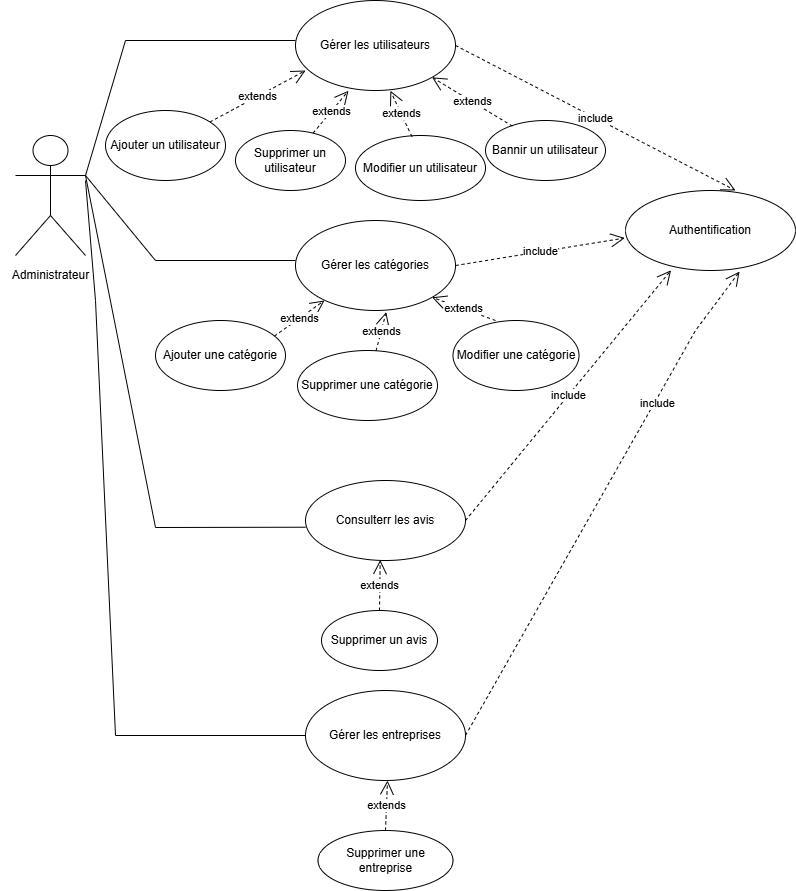

The diagram above was exported from draw.io. Its source (the exported page's mxGraphModel, read from the mxfile embedded in the PNG):
<mxGraphModel dx="2100" dy="570" grid="1" gridSize="10" guides="1" tooltips="1" connect="1" arrows="1" fold="1" page="1" pageScale="1" pageWidth="827" pageHeight="1169" math="0" shadow="0">
  <root>
    <mxCell id="0" />
    <mxCell id="1" parent="0" />
    <mxCell id="LH3g4sgvdYW37YfNmVDh-1" value="" style="shape=umlActor;verticalLabelPosition=bottom;verticalAlign=top;html=1;outlineConnect=0;" parent="1" vertex="1">
      <mxGeometry x="10" y="135" width="70" height="120" as="geometry" />
    </mxCell>
    <mxCell id="LH3g4sgvdYW37YfNmVDh-4" value="Authentification" style="ellipse;whiteSpace=wrap;html=1;" parent="1" vertex="1">
      <mxGeometry x="620" y="190" width="170" height="80" as="geometry" />
    </mxCell>
    <mxCell id="LH3g4sgvdYW37YfNmVDh-5" value="Supprimer une entreprise" style="ellipse;whiteSpace=wrap;html=1;" parent="1" vertex="1">
      <mxGeometry x="312.5" y="830" width="135" height="60" as="geometry" />
    </mxCell>
    <mxCell id="LH3g4sgvdYW37YfNmVDh-7" value="Consulterr les avis" style="ellipse;whiteSpace=wrap;html=1;" parent="1" vertex="1">
      <mxGeometry x="300" y="480" width="160" height="80" as="geometry" />
    </mxCell>
    <mxCell id="LH3g4sgvdYW37YfNmVDh-14" value="Gérer les entreprises" style="ellipse;whiteSpace=wrap;html=1;" parent="1" vertex="1">
      <mxGeometry x="300" y="690" width="160" height="90" as="geometry" />
    </mxCell>
    <mxCell id="LH3g4sgvdYW37YfNmVDh-31" value="include" style="endArrow=open;endSize=12;dashed=1;html=1;rounded=0;exitX=1;exitY=0.5;exitDx=0;exitDy=0;entryX=0.671;entryY=1.013;entryDx=0;entryDy=0;entryPerimeter=0;" parent="1" source="LH3g4sgvdYW37YfNmVDh-14" target="LH3g4sgvdYW37YfNmVDh-4" edge="1">
      <mxGeometry x="0.4224" y="-3" width="160" relative="1" as="geometry">
        <mxPoint x="560" y="80" as="sourcePoint" />
        <mxPoint x="720" y="80" as="targetPoint" />
        <Array as="points">
          <mxPoint x="690" y="330" />
        </Array>
        <mxPoint as="offset" />
      </mxGeometry>
    </mxCell>
    <mxCell id="LH3g4sgvdYW37YfNmVDh-32" value="include" style="endArrow=open;endSize=12;dashed=1;html=1;rounded=0;entryX=0.268;entryY=0.997;entryDx=0;entryDy=0;exitX=1;exitY=0.5;exitDx=0;exitDy=0;entryPerimeter=0;" parent="1" source="LH3g4sgvdYW37YfNmVDh-7" target="LH3g4sgvdYW37YfNmVDh-4" edge="1">
      <mxGeometry width="160" relative="1" as="geometry">
        <mxPoint x="440" y="260" as="sourcePoint" />
        <mxPoint x="600" y="260" as="targetPoint" />
      </mxGeometry>
    </mxCell>
    <mxCell id="LH3g4sgvdYW37YfNmVDh-36" value="" style="endArrow=none;html=1;rounded=0;exitX=1;exitY=0.3333333333333333;exitDx=0;exitDy=0;exitPerimeter=0;" parent="1" source="LH3g4sgvdYW37YfNmVDh-1" edge="1">
      <mxGeometry width="50" height="50" relative="1" as="geometry">
        <mxPoint x="80" y="180" as="sourcePoint" />
        <mxPoint x="290" y="40" as="targetPoint" />
        <Array as="points">
          <mxPoint x="120" y="40" />
        </Array>
      </mxGeometry>
    </mxCell>
    <mxCell id="LH3g4sgvdYW37YfNmVDh-38" value="" style="endArrow=none;html=1;rounded=0;exitX=0;exitY=0.584;exitDx=0;exitDy=0;exitPerimeter=0;entryX=1;entryY=0.3333333333333333;entryDx=0;entryDy=0;entryPerimeter=0;" parent="1" source="LH3g4sgvdYW37YfNmVDh-7" target="LH3g4sgvdYW37YfNmVDh-1" edge="1">
      <mxGeometry width="50" height="50" relative="1" as="geometry">
        <mxPoint x="340" y="300" as="sourcePoint" />
        <mxPoint x="140" y="460" as="targetPoint" />
        <Array as="points">
          <mxPoint x="150" y="527" />
        </Array>
      </mxGeometry>
    </mxCell>
    <mxCell id="LH3g4sgvdYW37YfNmVDh-39" value="" style="endArrow=none;html=1;rounded=0;entryX=0;entryY=0.5;entryDx=0;entryDy=0;" parent="1" target="LH3g4sgvdYW37YfNmVDh-14" edge="1">
      <mxGeometry width="50" height="50" relative="1" as="geometry">
        <mxPoint x="80" y="180" as="sourcePoint" />
        <mxPoint x="210" y="10" as="targetPoint" />
        <Array as="points">
          <mxPoint x="90" y="300" />
          <mxPoint x="110" y="735" />
        </Array>
      </mxGeometry>
    </mxCell>
    <mxCell id="LH3g4sgvdYW37YfNmVDh-43" value="Gérer les utilisateurs" style="ellipse;whiteSpace=wrap;html=1;" parent="1" vertex="1">
      <mxGeometry x="290" width="160" height="90" as="geometry" />
    </mxCell>
    <mxCell id="hxN5AOpgBn9jHy8HbhxW-3" value="Administrateur" style="text;html=1;align=center;verticalAlign=middle;resizable=0;points=[];autosize=1;strokeColor=none;fillColor=none;" parent="1" vertex="1">
      <mxGeometry x="-5" y="260" width="100" height="30" as="geometry" />
    </mxCell>
    <mxCell id="g6vASwUKKkGRCP8I41hc-1" value="Gérer les catégories" style="ellipse;whiteSpace=wrap;html=1;" parent="1" vertex="1">
      <mxGeometry x="290" y="220" width="160" height="90" as="geometry" />
    </mxCell>
    <mxCell id="g6vASwUKKkGRCP8I41hc-2" value="Ajouter une catégorie" style="ellipse;whiteSpace=wrap;html=1;" parent="1" vertex="1">
      <mxGeometry x="150" y="320" width="130" height="70" as="geometry" />
    </mxCell>
    <mxCell id="g6vASwUKKkGRCP8I41hc-3" value="Supprimer un avis" style="ellipse;whiteSpace=wrap;html=1;" parent="1" vertex="1">
      <mxGeometry x="316" y="610" width="116" height="60" as="geometry" />
    </mxCell>
    <mxCell id="g6vASwUKKkGRCP8I41hc-4" value="Supprimer un utilisateur" style="ellipse;whiteSpace=wrap;html=1;" parent="1" vertex="1">
      <mxGeometry x="230" y="130" width="110" height="60" as="geometry" />
    </mxCell>
    <mxCell id="g6vASwUKKkGRCP8I41hc-5" value="Ajouter un utilisateur" style="ellipse;whiteSpace=wrap;html=1;" parent="1" vertex="1">
      <mxGeometry x="100" y="110" width="120" height="70" as="geometry" />
    </mxCell>
    <mxCell id="g6vASwUKKkGRCP8I41hc-6" value="Modifier un utilisateur" style="ellipse;whiteSpace=wrap;html=1;" parent="1" vertex="1">
      <mxGeometry x="350" y="135" width="130" height="65" as="geometry" />
    </mxCell>
    <mxCell id="g6vASwUKKkGRCP8I41hc-16" value="Supprimer une catégorie" style="ellipse;whiteSpace=wrap;html=1;" parent="1" vertex="1">
      <mxGeometry x="292" y="350" width="140" height="70" as="geometry" />
    </mxCell>
    <mxCell id="g6vASwUKKkGRCP8I41hc-17" value="Modifier une catégorie" style="ellipse;whiteSpace=wrap;html=1;" parent="1" vertex="1">
      <mxGeometry x="447.5" y="320" width="126" height="70" as="geometry" />
    </mxCell>
    <mxCell id="g6vASwUKKkGRCP8I41hc-19" value="" style="endArrow=none;html=1;rounded=0;exitX=1;exitY=0.3333333333333333;exitDx=0;exitDy=0;exitPerimeter=0;" parent="1" source="LH3g4sgvdYW37YfNmVDh-1" edge="1">
      <mxGeometry width="50" height="50" relative="1" as="geometry">
        <mxPoint x="140" y="260" as="sourcePoint" />
        <mxPoint x="290" y="260" as="targetPoint" />
        <Array as="points">
          <mxPoint x="150" y="260" />
        </Array>
      </mxGeometry>
    </mxCell>
    <mxCell id="g6vASwUKKkGRCP8I41hc-20" value="include" style="endArrow=open;endSize=12;dashed=1;html=1;rounded=0;entryX=0.647;entryY=0;entryDx=0;entryDy=0;entryPerimeter=0;exitX=1;exitY=0.5;exitDx=0;exitDy=0;" parent="1" source="LH3g4sgvdYW37YfNmVDh-43" target="LH3g4sgvdYW37YfNmVDh-4" edge="1">
      <mxGeometry width="160" relative="1" as="geometry">
        <mxPoint x="500" y="80" as="sourcePoint" />
        <mxPoint x="660" y="80" as="targetPoint" />
      </mxGeometry>
    </mxCell>
    <mxCell id="g6vASwUKKkGRCP8I41hc-21" value="include" style="endArrow=open;endSize=12;dashed=1;html=1;rounded=0;exitX=1;exitY=0.5;exitDx=0;exitDy=0;entryX=-0.004;entryY=0.594;entryDx=0;entryDy=0;entryPerimeter=0;" parent="1" source="g6vASwUKKkGRCP8I41hc-1" target="LH3g4sgvdYW37YfNmVDh-4" edge="1">
      <mxGeometry width="160" relative="1" as="geometry">
        <mxPoint x="510" y="290" as="sourcePoint" />
        <mxPoint x="670" y="290" as="targetPoint" />
      </mxGeometry>
    </mxCell>
    <mxCell id="g6vASwUKKkGRCP8I41hc-22" value="Bannir un utilisateur" style="ellipse;whiteSpace=wrap;html=1;" parent="1" vertex="1">
      <mxGeometry x="480" y="120" width="120" height="60" as="geometry" />
    </mxCell>
    <mxCell id="Qtr9UkZnAE1CkX4XE9s2-1" value="extends" style="endArrow=open;endSize=12;dashed=1;html=1;rounded=0;exitX=1;exitY=0.5;exitDx=0;exitDy=0;entryX=1;entryY=1;entryDx=0;entryDy=0;" parent="1" target="g6vASwUKKkGRCP8I41hc-1" edge="1">
      <mxGeometry width="160" relative="1" as="geometry">
        <mxPoint x="490" y="320" as="sourcePoint" />
        <mxPoint x="659" y="293" as="targetPoint" />
      </mxGeometry>
    </mxCell>
    <mxCell id="Qtr9UkZnAE1CkX4XE9s2-2" value="extends" style="endArrow=open;endSize=12;dashed=1;html=1;rounded=0;entryX=0.567;entryY=1.018;entryDx=0;entryDy=0;entryPerimeter=0;" parent="1" source="g6vASwUKKkGRCP8I41hc-16" target="g6vASwUKKkGRCP8I41hc-1" edge="1">
      <mxGeometry width="160" relative="1" as="geometry">
        <mxPoint x="245" y="368.5" as="sourcePoint" />
        <mxPoint x="414" y="341.5" as="targetPoint" />
      </mxGeometry>
    </mxCell>
    <mxCell id="Qtr9UkZnAE1CkX4XE9s2-3" value="extends" style="endArrow=open;endSize=12;dashed=1;html=1;rounded=0;exitX=0.914;exitY=0.223;exitDx=0;exitDy=0;entryX=-0.004;entryY=0.594;entryDx=0;entryDy=0;entryPerimeter=0;exitPerimeter=0;" parent="1" source="g6vASwUKKkGRCP8I41hc-2" edge="1">
      <mxGeometry width="160" relative="1" as="geometry">
        <mxPoint x="150" y="327" as="sourcePoint" />
        <mxPoint x="319" y="300" as="targetPoint" />
      </mxGeometry>
    </mxCell>
    <mxCell id="Qtr9UkZnAE1CkX4XE9s2-4" value="extends" style="endArrow=open;endSize=12;dashed=1;html=1;rounded=0;exitX=0.434;exitY=0.017;exitDx=0;exitDy=0;entryX=0.593;entryY=1.003;entryDx=0;entryDy=0;exitPerimeter=0;entryPerimeter=0;" parent="1" source="g6vASwUKKkGRCP8I41hc-6" target="LH3g4sgvdYW37YfNmVDh-43" edge="1">
      <mxGeometry width="160" relative="1" as="geometry">
        <mxPoint x="445" y="120" as="sourcePoint" />
        <mxPoint x="382" y="97" as="targetPoint" />
      </mxGeometry>
    </mxCell>
    <mxCell id="Qtr9UkZnAE1CkX4XE9s2-5" value="extends" style="endArrow=open;endSize=12;dashed=1;html=1;rounded=0;entryX=0.331;entryY=1.003;entryDx=0;entryDy=0;entryPerimeter=0;" parent="1" source="g6vASwUKKkGRCP8I41hc-4" target="LH3g4sgvdYW37YfNmVDh-43" edge="1">
      <mxGeometry width="160" relative="1" as="geometry">
        <mxPoint x="459.07000000000005" y="93.13999999999999" as="sourcePoint" />
        <mxPoint x="370.9385779633215" y="120.00334255817017" as="targetPoint" />
      </mxGeometry>
    </mxCell>
    <mxCell id="Qtr9UkZnAE1CkX4XE9s2-6" value="extends" style="endArrow=open;endSize=12;dashed=1;html=1;rounded=0;exitX=0.224;exitY=0.094;exitDx=0;exitDy=0;exitPerimeter=0;entryX=1;entryY=1;entryDx=0;entryDy=0;" parent="1" source="g6vASwUKKkGRCP8I41hc-22" target="LH3g4sgvdYW37YfNmVDh-43" edge="1">
      <mxGeometry width="160" relative="1" as="geometry">
        <mxPoint x="500" y="80" as="sourcePoint" />
        <mxPoint x="420" y="90" as="targetPoint" />
      </mxGeometry>
    </mxCell>
    <mxCell id="Qtr9UkZnAE1CkX4XE9s2-7" value="extends" style="endArrow=open;endSize=12;dashed=1;html=1;rounded=0;entryX=0.063;entryY=0.778;entryDx=0;entryDy=0;entryPerimeter=0;" parent="1" source="g6vASwUKKkGRCP8I41hc-5" target="LH3g4sgvdYW37YfNmVDh-43" edge="1">
      <mxGeometry width="160" relative="1" as="geometry">
        <mxPoint x="280" y="69.97" as="sourcePoint" />
        <mxPoint x="180.03999999999996" y="89.99999999999997" as="targetPoint" />
      </mxGeometry>
    </mxCell>
    <mxCell id="Qtr9UkZnAE1CkX4XE9s2-8" value="extends" style="endArrow=open;endSize=12;dashed=1;html=1;rounded=0;exitX=0.5;exitY=0;exitDx=0;exitDy=0;entryX=1;entryY=1;entryDx=0;entryDy=0;" parent="1" source="LH3g4sgvdYW37YfNmVDh-5" edge="1">
      <mxGeometry width="160" relative="1" as="geometry">
        <mxPoint x="445" y="803" as="sourcePoint" />
        <mxPoint x="382" y="780" as="targetPoint" />
      </mxGeometry>
    </mxCell>
    <mxCell id="Qtr9UkZnAE1CkX4XE9s2-9" value="extends" style="endArrow=open;endSize=12;dashed=1;html=1;rounded=0;exitX=0.5;exitY=0;exitDx=0;exitDy=0;entryX=0.467;entryY=0.994;entryDx=0;entryDy=0;entryPerimeter=0;" parent="1" source="g6vASwUKKkGRCP8I41hc-3" target="LH3g4sgvdYW37YfNmVDh-7" edge="1">
      <mxGeometry width="160" relative="1" as="geometry">
        <mxPoint x="413" y="596" as="sourcePoint" />
        <mxPoint x="350" y="573" as="targetPoint" />
      </mxGeometry>
    </mxCell>
  </root>
</mxGraphModel>